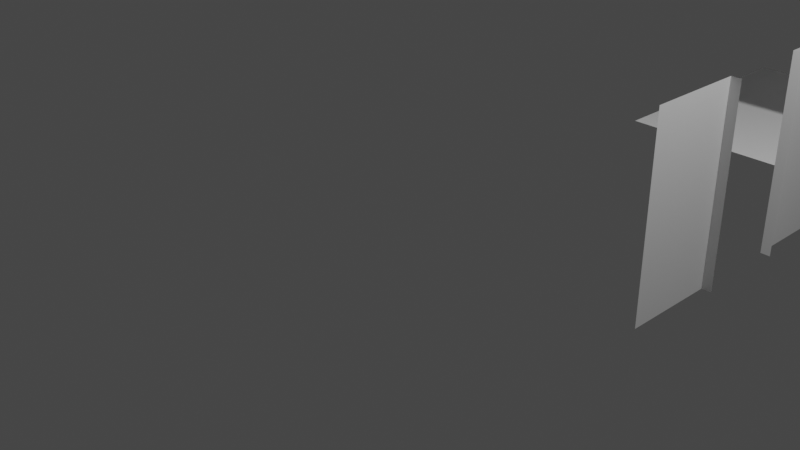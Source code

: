 # Source: backrooms.blend  (saved by Blender 2.81.16; exported with 4.5.12 LTS)
import bpy
from mathutils import Matrix  # noqa: F401  (used for matrix-valued properties, if any)

bpy.ops.wm.read_factory_settings(use_empty=True)
scene = bpy.context.scene
scene.name = 'Scene'

# ---- collections
col_collection = bpy.data.collections.new('Collection'); scene.collection.children.link(col_collection)

# ---- materials (node trees are filled in below, after node groups)
mat_material = bpy.data.materials.new('Material')
mat_material.alpha_threshold = 0.0
mat_material.use_transparent_shadow = False
mat_material.line_color = (0.0, 0.0, 0.0, 1.0)
mat_material_001 = bpy.data.materials.new('Material.001')
mat_material_001.alpha_threshold = 0.0
mat_material_001.use_transparent_shadow = False
mat_material_001.line_color = (0.0, 0.0, 0.0, 1.0)

# ---- material node trees
mat_material.use_nodes = True; mat_material.node_tree.nodes.clear()
_N = mat_material.node_tree.nodes; _L = mat_material.node_tree.links
n0 = _N.new('ShaderNodeOutputMaterial'); n0.name = 'Material Output'; n0.location = (300, 300)
n1 = _N.new('ShaderNodeBsdfPrincipled'); n1.name = 'Principled BSDF'; n1.location = (10, 300)
n1.distribution = 'GGX'
n1.subsurface_method = 'BURLEY'
n1.inputs[2].default_value = 0.4
n1.inputs[3].default_value = 1.45
n1.inputs[27].default_value = (0.0, 0.0, 0.0, 1.0)
n1.inputs[28].default_value = 1.0
_L.new(n1.outputs[0], n0.inputs[0])
n0.is_active_output = True
mat_material_001.use_nodes = True; mat_material_001.node_tree.nodes.clear()
_N = mat_material_001.node_tree.nodes; _L = mat_material_001.node_tree.links
n0 = _N.new('ShaderNodeOutputMaterial'); n0.name = 'Material Output'; n0.location = (300, 300)
n1 = _N.new('ShaderNodeBsdfPrincipled'); n1.name = 'Principled BSDF'; n1.location = (10, 300)
n1.distribution = 'GGX'
n1.subsurface_method = 'BURLEY'
n1.inputs[2].default_value = 0.4
n1.inputs[3].default_value = 1.45
n1.inputs[27].default_value = (0.0, 0.0, 0.0, 1.0)
n1.inputs[28].default_value = 1.0
_L.new(n1.outputs[0], n0.inputs[0])
n0.is_active_output = True

# ---- world
world_world = bpy.data.worlds.new('World'); scene.world = world_world
world_world.use_nodes = True; world_world.node_tree.nodes.clear()
_N = world_world.node_tree.nodes; _L = world_world.node_tree.links
n0 = _N.new('ShaderNodeOutputWorld'); n0.name = 'World Output'; n0.location = (300, 300)
n1 = _N.new('ShaderNodeBackground'); n1.name = 'Background'; n1.location = (10, 300)
n1.inputs[0].default_value = (0.05088, 0.05088, 0.05088, 1.0)
_L.new(n1.outputs[0], n0.inputs[0])
n0.is_active_output = True
world_world.color = (0.05088, 0.05088, 0.05088)
world_world.use_sun_shadow = False
world_world.sun_shadow_jitter_overblur = 0.0

# ---- cameras
cam_camera = bpy.data.cameras.new('Camera')
cam_camera.clip_end = 100.0
cam_camera.ortho_scale = 7.314

# ---- lights
light_light = bpy.data.lights.new('Light', 'POINT')
light_light.transmission_factor = 0.0
light_light.energy = 1000.0
light_light.shadow_soft_size = 0.1
light_light.shadow_maximum_resolution = 0.006
light_light.use_absolute_resolution = True

# ---- meshes
me_cube = bpy.data.meshes.new('Cube')
me_cube.from_pydata([(2.9, 3.0, 2.0), (2.9, 3.0, 0.0), (2.9, 0.0, 2.0), (2.9, 0.0, 0.0), (2.9, 2.0, 2.0), (2.9, 1.0, 2.0), (2.9, 1.0, 0.0), (2.9, 2.0, 0.0), (3.0, 2.0, 2.0), (3.0, 1.0, 2.0), (3.0, 1.0, 0.0), (3.0, 2.0, 0.0)], [], [(6, 5, 2, 3), (1, 0, 4, 7), (7, 4, 8, 11), (5, 6, 10, 9)])
_uv = me_cube.uv_layers.new(name='UVMap')
_uv.uv.foreach_set('vector', [0.375, 0.6667, 0.625, 0.6667, 0.625, 0.75, 0.375, 0.75, 0.375, 0.5, 0.625, 0.5, 0.625, 0.5833, 0.375, 0.5833, 0.375, 0.5833, 0.625, 0.5833, 0.625, 0.5833, 0.375, 0.5833, 0.625, 0.6667, 0.375, 0.6667, 0.375, 0.6667, 0.625, 0.6667])
me_cube.materials.append(mat_material)
me_cube.materials.append(mat_material_001)
me_cube.use_remesh_preserve_volume = False
me_cube.use_remesh_preserve_attributes = False
me_cube.use_mirror_vertex_groups = False
me_cube.update()
me_cube_004 = bpy.data.meshes.new('Cube.004')
me_cube_004.from_pydata([(2.9, 3.0, 2.0), (2.9, 3.0, 0.0), (2.9, 0.0, 2.0), (2.9, 0.0, 0.0), (0.0, 3.0, 2.0), (0.0, 3.0, 0.0), (0.0, 0.0, 2.0), (0.0, 0.0, 0.0), (2.0, 3.0, 0.0), (1.0, 3.0, 0.0), (2.0, 0.0, 2.0), (1.0, 0.0, 2.0), (1.0, 0.0, 0.0), (2.0, 0.0, 0.0), (1.0, 3.0, 2.0), (2.0, 3.0, 2.0), (0.0, 2.0, 0.0), (0.0, 1.0, 0.0), (2.9, 2.0, 2.0), (2.9, 1.0, 2.0), (0.0, 1.0, 2.0), (0.0, 2.0, 2.0), (2.9, 1.0, 0.0), (2.9, 2.0, 0.0), (1.0, 2.0, 0.0), (1.0, 1.0, 0.0), (2.0, 2.0, 0.0), (2.0, 1.0, 0.0), (2.0, 2.0, 2.0), (2.0, 1.0, 2.0), (1.0, 2.0, 2.0), (1.0, 1.0, 2.0)], [], [(31, 20, 6, 11), (27, 22, 3, 13), (17, 25, 12, 7), (25, 27, 13, 12), (19, 29, 10, 2), (29, 31, 11, 10), (15, 14, 30, 28), (28, 30, 31, 29), (0, 15, 28, 18), (18, 28, 29, 19), (9, 8, 26, 24), (24, 26, 27, 25), (5, 9, 24, 16), (16, 24, 25, 17), (8, 1, 23, 26), (26, 23, 22, 27), (14, 4, 21, 30), (30, 21, 20, 31)])
me_cube_004.polygons.foreach_set('material_index', [1, 1, 1, 1, 1, 1, 1, 1, 1, 1, 1, 1, 1, 1, 1, 1, 1, 1])
_uv = me_cube_004.uv_layers.new(name='UVMap')
_uv.uv.foreach_set('vector', [0.7917, 0.6667, 0.875, 0.6667, 0.875, 0.75, 0.7917, 0.75, 0.2917, 0.6667, 0.375, 0.6667, 0.375, 0.75, 0.2917, 0.75, 0.125, 0.6667, 0.2083, 0.6667, 0.2083, 0.75, 0.125, 0.75, 0.2083, 0.6667, 0.2917, 0.6667, 0.2917, 0.75, 0.2083, 0.75, 0.625, 0.6667, 0.7083, 0.6667, 0.7083, 0.75, 0.625, 0.75, 0.7083, 0.6667, 0.7917, 0.6667, 0.7917, 0.75, 0.7083, 0.75, 0.7083, 0.5, 0.7917, 0.5, 0.7917, 0.5833, 0.7083, 0.5833, 0.7083, 0.5833, 0.7917, 0.5833, 0.7917, 0.6667, 0.7083, 0.6667, 0.625, 0.5, 0.7083, 0.5, 0.7083, 0.5833, 0.625, 0.5833, 0.625, 0.5833, 0.7083, 0.5833, 0.7083, 0.6667, 0.625, 0.6667, 0.2083, 0.5, 0.2917, 0.5, 0.2917, 0.5833, 0.2083, 0.5833, 0.2083, 0.5833, 0.2917, 0.5833, 0.2917, 0.6667, 0.2083, 0.6667, 0.125, 0.5, 0.2083, 0.5, 0.2083, 0.5833, 0.125, 0.5833, 0.125, 0.5833, 0.2083, 0.5833, 0.2083, 0.6667, 0.125, 0.6667, 0.2917, 0.5, 0.375, 0.5, 0.375, 0.5833, 0.2917, 0.5833, 0.2917, 0.5833, 0.375, 0.5833, 0.375, 0.6667, 0.2917, 0.6667, 0.7917, 0.5, 0.875, 0.5, 0.875, 0.5833, 0.7917, 0.5833, 0.7917, 0.5833, 0.875, 0.5833, 0.875, 0.6667, 0.7917, 0.6667])
me_cube_004.materials.append(mat_material)
me_cube_004.materials.append(mat_material_001)
me_cube_004.use_remesh_preserve_volume = False
me_cube_004.use_remesh_preserve_attributes = False
me_cube_004.use_mirror_vertex_groups = False
me_cube_004.update()
me_cube_005 = bpy.data.meshes.new('Cube.005')
me_cube_005.from_pydata([(2.9, 0.0, 2.0), (2.9, 0.0, 0.0), (0.1, 0.0, 2.0), (0.1, 0.0, 0.0), (2.0, 0.0, 2.0), (1.0, 0.0, 2.0), (1.0, 0.0, 0.0), (2.0, 0.0, 0.0)], [], [(6, 5, 2, 3), (1, 0, 4, 7), (7, 4, 5, 6)])
_uv = me_cube_005.uv_layers.new(name='UVMap')
_uv.uv.foreach_set('vector', [0.375, 0.9167, 0.625, 0.9167, 0.625, 1.0, 0.375, 1.0, 0.375, 0.75, 0.625, 0.75, 0.625, 0.8333, 0.375, 0.8333, 0.375, 0.8333, 0.625, 0.8333, 0.625, 0.9167, 0.375, 0.9167])
me_cube_005.materials.append(mat_material)
me_cube_005.materials.append(mat_material_001)
me_cube_005.use_remesh_preserve_volume = False
me_cube_005.use_remesh_preserve_attributes = False
me_cube_005.use_mirror_vertex_groups = False
me_cube_005.update()
me_cube_006 = bpy.data.meshes.new('Cube.006')
me_cube_006.from_pydata([(1.0, 0.0, 0.0), (0.0, 1.0, 0.0), (1.0, 1.0, 0.0), (1.0, 0.0, 2.0), (0.0, 1.0, 2.0), (1.0, 1.0, 2.0)], [], [(1, 2, 5, 4), (2, 0, 3, 5)])
me_cube_006.polygons.foreach_set('material_index', [1, 1])
_uv = me_cube_006.uv_layers.new(name='UVMap')
_uv.uv.foreach_set('vector', [0.125, 0.6667, 0.2083, 0.6667, 0.2083, 0.6667, 0.125, 0.6667, 0.2083, 0.6667, 0.2083, 0.75, 0.2083, 0.75, 0.2083, 0.6667])
me_cube_006.materials.append(mat_material)
me_cube_006.materials.append(mat_material_001)
me_cube_006.use_remesh_preserve_volume = False
me_cube_006.use_remesh_preserve_attributes = False
me_cube_006.use_mirror_vertex_groups = False
me_cube_006.update()

# ---- objects
ob_cube = bpy.data.objects.new('Cube', me_cube)
ob_light = bpy.data.objects.new('Light', light_light)
ob_camera = bpy.data.objects.new('Camera', cam_camera)
ob_cube_004 = bpy.data.objects.new('Cube.004', me_cube_004)
ob_cube_005 = bpy.data.objects.new('Cube.005', me_cube_005)
ob_cube_001 = bpy.data.objects.new('Cube.001', me_cube_006)

# ---- transforms, parenting, visibility, modifiers, constraints
ob_cube.location = (0.0, 0.0, 0.0)
ob_cube.lock_rotations_4d = False
ob_cube.empty_display_type = 'ARROWS'
ob_cube.lineart.crease_threshold = 0.0
ob_light.location = (4.076, 1.005, 5.904)
ob_light.rotation_euler = (0.6503, 0.05522, 1.866)
ob_light.lock_rotations_4d = False
ob_light.empty_display_type = 'ARROWS'
ob_light.color = (0.0, 0.0, 0.0, 0.0)
ob_light.lineart.crease_threshold = 0.0
ob_camera.location = (7.359, -6.926, 4.958)
ob_camera.rotation_euler = (1.109, 0.0, 0.8149)
ob_camera.lock_rotations_4d = False
ob_camera.empty_display_type = 'ARROWS'
ob_camera.color = (0.0, 0.0, 0.0, 0.0)
ob_camera.display_type = 'WIRE'
ob_camera.lineart.crease_threshold = 0.0
ob_cube_004.location = (0.0, 4.0, 0.0)
ob_cube_004.lock_rotations_4d = False
ob_cube_004.empty_display_type = 'ARROWS'
ob_cube_004.lineart.crease_threshold = 0.0
ob_cube_005.location = (-0.01364, 7.99, 0.0002281)
ob_cube_005.lock_rotations_4d = False
ob_cube_005.empty_display_type = 'ARROWS'
ob_cube_005.lineart.crease_threshold = 0.0
ob_cube_001.location = (0.0, 12.0, 0.0)
ob_cube_001.lock_rotations_4d = False
ob_cube_001.empty_display_type = 'ARROWS'
ob_cube_001.lineart.crease_threshold = 0.0

# ---- collection membership
col_collection.objects.link(ob_cube)
col_collection.objects.link(ob_light)
col_collection.objects.link(ob_camera)
col_collection.objects.link(ob_cube_004)
col_collection.objects.link(ob_cube_005)
col_collection.objects.link(ob_cube_001)

# ---- scene / render settings (as saved in the file)
scene.camera = ob_camera
scene.frame_start = 1; scene.frame_end = 250; scene.frame_set(1)
scene.render.engine = 'BLENDER_EEVEE_NEXT'
scene.cycles.use_denoising = False
scene.cycles.samples = 128
scene.cycles.sampling_pattern = 'TABULATED_SOBOL'
scene.cycles.use_adaptive_sampling = False
scene.cycles.use_light_tree = False
scene.view_settings.view_transform = 'Filmic'
bpy.context.view_layer.update()
